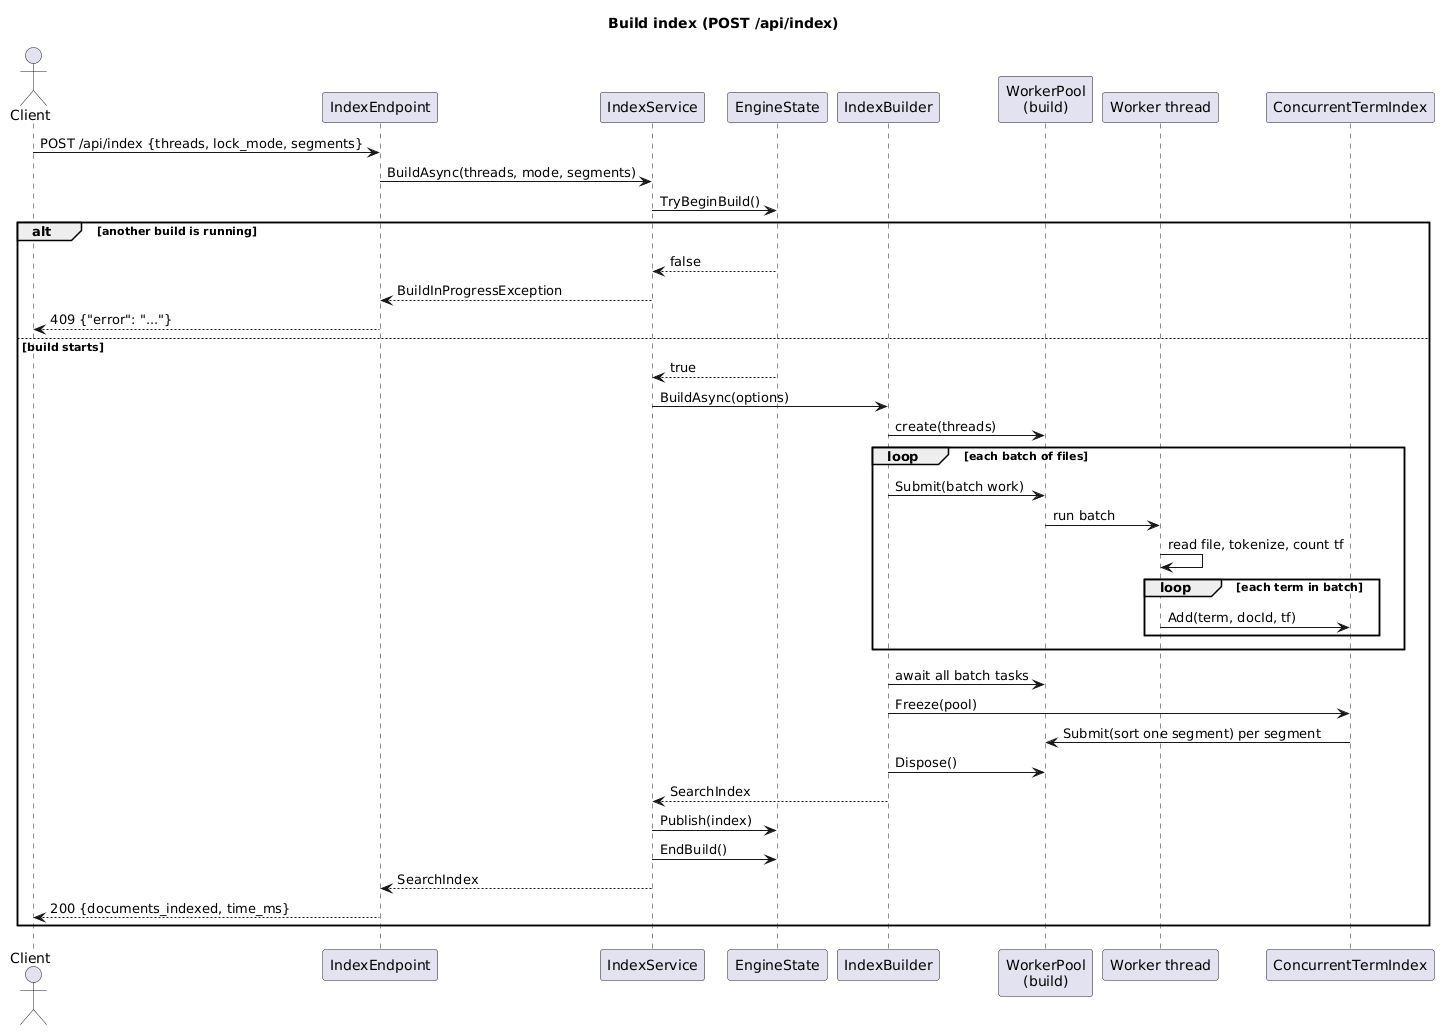

The diagram above was rendered by PlantUML. Its source (embedded in the PNG):
@startuml seq-build-index
title Build index (POST /api/index)

actor Client
participant "IndexEndpoint" as Api
participant IndexService
participant EngineState
participant IndexBuilder
participant "WorkerPool\n(build)" as Pool
participant "Worker thread" as Worker
participant "ConcurrentTermIndex" as Terms

Client -> Api : POST /api/index {threads, lock_mode, segments}
Api -> IndexService : BuildAsync(threads, mode, segments)
IndexService -> EngineState : TryBeginBuild()

alt another build is running
  EngineState --> IndexService : false
  IndexService --> Api : BuildInProgressException
  Api --> Client : 409 {"error": "..."}
else build starts
  EngineState --> IndexService : true
  IndexService -> IndexBuilder : BuildAsync(options)
  IndexBuilder -> Pool : create(threads)

  loop each batch of files
    IndexBuilder -> Pool : Submit(batch work)
    Pool -> Worker : run batch
    Worker -> Worker : read file, tokenize, count tf
    loop each term in batch
      Worker -> Terms : Add(term, docId, tf)
    end
  end

  IndexBuilder -> Pool : await all batch tasks
  IndexBuilder -> Terms : Freeze(pool)
  Terms -> Pool : Submit(sort one segment) per segment
  IndexBuilder -> Pool : Dispose()
  IndexBuilder --> IndexService : SearchIndex
  IndexService -> EngineState : Publish(index)
  IndexService -> EngineState : EndBuild()
  IndexService --> Api : SearchIndex
  Api --> Client : 200 {documents_indexed, time_ms}
end

@enduml